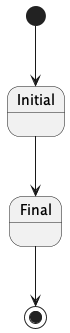

The diagram above was rendered by PlantUML. Its source (embedded in the PNG):
@startuml
[*] --> Initial
Initial --> Final
Final --> [*]
@enduml